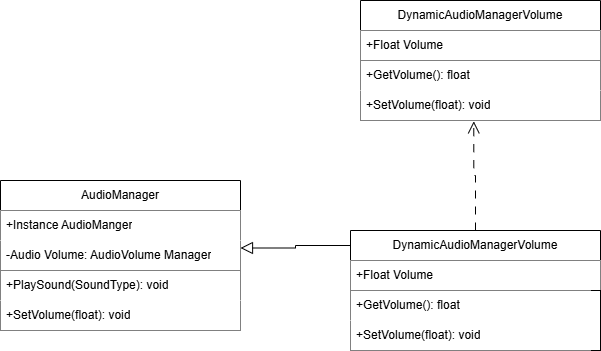

The diagram above was exported from draw.io. Its source (the exported page's mxGraphModel, read from the mxfile embedded in the PNG):
<mxGraphModel dx="1042" dy="607" grid="1" gridSize="10" guides="1" tooltips="1" connect="1" arrows="1" fold="1" page="1" pageScale="1" pageWidth="850" pageHeight="1100" math="0" shadow="0">
  <root>
    <mxCell id="0" />
    <mxCell id="1" parent="0" />
    <mxCell id="cYtTC3x0hwnKUUv5x0Gx-1" value="AudioManager" style="swimlane;fontStyle=0;childLayout=stackLayout;horizontal=1;startSize=30;horizontalStack=0;resizeParent=1;resizeParentMax=0;resizeLast=0;collapsible=1;marginBottom=0;whiteSpace=wrap;html=1;" vertex="1" parent="1">
      <mxGeometry x="190" y="290" width="240" height="90" as="geometry" />
    </mxCell>
    <mxCell id="cYtTC3x0hwnKUUv5x0Gx-2" value="+Instance AudioManger" style="text;strokeColor=none;fillColor=default;align=left;verticalAlign=middle;spacingLeft=4;spacingRight=4;overflow=hidden;points=[[0,0.5],[1,0.5]];portConstraint=eastwest;rotatable=0;whiteSpace=wrap;html=1;" vertex="1" parent="cYtTC3x0hwnKUUv5x0Gx-1">
      <mxGeometry y="30" width="240" height="30" as="geometry" />
    </mxCell>
    <mxCell id="cYtTC3x0hwnKUUv5x0Gx-3" value="-Audio Volume: AudioVolume Manager" style="text;strokeColor=none;fillColor=default;align=left;verticalAlign=middle;spacingLeft=4;spacingRight=4;overflow=hidden;points=[[0,0.5],[1,0.5]];portConstraint=eastwest;rotatable=0;whiteSpace=wrap;html=1;" vertex="1" parent="cYtTC3x0hwnKUUv5x0Gx-1">
      <mxGeometry y="60" width="240" height="30" as="geometry" />
    </mxCell>
    <mxCell id="cYtTC3x0hwnKUUv5x0Gx-9" value="" style="rounded=0;whiteSpace=wrap;html=1;" vertex="1" parent="1">
      <mxGeometry x="190" y="380" width="240" height="60" as="geometry" />
    </mxCell>
    <mxCell id="cYtTC3x0hwnKUUv5x0Gx-8" value="+PlaySound(SoundType): void" style="text;strokeColor=none;fillColor=default;align=left;verticalAlign=middle;spacingLeft=4;spacingRight=4;overflow=hidden;points=[[0,0.5],[1,0.5]];portConstraint=eastwest;rotatable=0;whiteSpace=wrap;html=1;" vertex="1" parent="1">
      <mxGeometry x="190" y="380" width="240" height="30" as="geometry" />
    </mxCell>
    <mxCell id="cYtTC3x0hwnKUUv5x0Gx-10" value="+SetVolume(float): void" style="text;strokeColor=none;fillColor=default;align=left;verticalAlign=middle;spacingLeft=4;spacingRight=4;overflow=hidden;points=[[0,0.5],[1,0.5]];portConstraint=eastwest;rotatable=0;whiteSpace=wrap;html=1;" vertex="1" parent="1">
      <mxGeometry x="190" y="410" width="240" height="30" as="geometry" />
    </mxCell>
    <mxCell id="cYtTC3x0hwnKUUv5x0Gx-21" style="edgeStyle=orthogonalEdgeStyle;rounded=0;orthogonalLoop=1;jettySize=auto;html=1;exitX=0;exitY=0.25;exitDx=0;exitDy=0;entryX=1;entryY=0.75;entryDx=0;entryDy=0;endArrow=block;endFill=0;startSize=10;endSize=10;" edge="1" parent="1" source="cYtTC3x0hwnKUUv5x0Gx-11" target="cYtTC3x0hwnKUUv5x0Gx-1">
      <mxGeometry relative="1" as="geometry" />
    </mxCell>
    <mxCell id="cYtTC3x0hwnKUUv5x0Gx-11" value="DynamicAudioManagerVolume" style="swimlane;fontStyle=0;childLayout=stackLayout;horizontal=1;startSize=30;horizontalStack=0;resizeParent=1;resizeParentMax=0;resizeLast=0;collapsible=1;marginBottom=0;whiteSpace=wrap;html=1;" vertex="1" parent="1">
      <mxGeometry x="540" y="340" width="250" height="60" as="geometry" />
    </mxCell>
    <mxCell id="cYtTC3x0hwnKUUv5x0Gx-12" value="+Float Volume" style="text;strokeColor=none;fillColor=default;align=left;verticalAlign=middle;spacingLeft=4;spacingRight=4;overflow=hidden;points=[[0,0.5],[1,0.5]];portConstraint=eastwest;rotatable=0;whiteSpace=wrap;html=1;" vertex="1" parent="cYtTC3x0hwnKUUv5x0Gx-11">
      <mxGeometry y="30" width="250" height="30" as="geometry" />
    </mxCell>
    <mxCell id="cYtTC3x0hwnKUUv5x0Gx-18" value="" style="rounded=0;whiteSpace=wrap;html=1;" vertex="1" parent="1">
      <mxGeometry x="540" y="400" width="250" height="60" as="geometry" />
    </mxCell>
    <mxCell id="cYtTC3x0hwnKUUv5x0Gx-19" value="+GetVolume(): float" style="text;strokeColor=none;fillColor=default;align=left;verticalAlign=middle;spacingLeft=4;spacingRight=4;overflow=hidden;points=[[0,0.5],[1,0.5]];portConstraint=eastwest;rotatable=0;whiteSpace=wrap;html=1;" vertex="1" parent="1">
      <mxGeometry x="540" y="400" width="240" height="30" as="geometry" />
    </mxCell>
    <mxCell id="cYtTC3x0hwnKUUv5x0Gx-20" value="+SetVolume(float): void" style="text;strokeColor=none;fillColor=default;align=left;verticalAlign=middle;spacingLeft=4;spacingRight=4;overflow=hidden;points=[[0,0.5],[1,0.5]];portConstraint=eastwest;rotatable=0;whiteSpace=wrap;html=1;" vertex="1" parent="1">
      <mxGeometry x="540" y="430" width="240" height="30" as="geometry" />
    </mxCell>
    <mxCell id="cYtTC3x0hwnKUUv5x0Gx-22" value="DynamicAudioManagerVolume" style="swimlane;fontStyle=0;childLayout=stackLayout;horizontal=1;startSize=30;horizontalStack=0;resizeParent=1;resizeParentMax=0;resizeLast=0;collapsible=1;marginBottom=0;whiteSpace=wrap;html=1;" vertex="1" parent="1">
      <mxGeometry x="550" y="110" width="240" height="60" as="geometry" />
    </mxCell>
    <mxCell id="cYtTC3x0hwnKUUv5x0Gx-23" value="+Float Volume" style="text;strokeColor=none;fillColor=default;align=left;verticalAlign=middle;spacingLeft=4;spacingRight=4;overflow=hidden;points=[[0,0.5],[1,0.5]];portConstraint=eastwest;rotatable=0;whiteSpace=wrap;html=1;" vertex="1" parent="cYtTC3x0hwnKUUv5x0Gx-22">
      <mxGeometry y="30" width="240" height="30" as="geometry" />
    </mxCell>
    <mxCell id="cYtTC3x0hwnKUUv5x0Gx-24" value="" style="rounded=0;whiteSpace=wrap;html=1;" vertex="1" parent="1">
      <mxGeometry x="550" y="170" width="240" height="60" as="geometry" />
    </mxCell>
    <mxCell id="cYtTC3x0hwnKUUv5x0Gx-25" value="+GetVolume(): float" style="text;strokeColor=none;fillColor=default;align=left;verticalAlign=middle;spacingLeft=4;spacingRight=4;overflow=hidden;points=[[0,0.5],[1,0.5]];portConstraint=eastwest;rotatable=0;whiteSpace=wrap;html=1;" vertex="1" parent="1">
      <mxGeometry x="550" y="170" width="240" height="30" as="geometry" />
    </mxCell>
    <mxCell id="cYtTC3x0hwnKUUv5x0Gx-26" value="+SetVolume(float): void" style="text;strokeColor=none;fillColor=default;align=left;verticalAlign=middle;spacingLeft=4;spacingRight=4;overflow=hidden;points=[[0,0.5],[1,0.5]];portConstraint=eastwest;rotatable=0;whiteSpace=wrap;html=1;" vertex="1" parent="1">
      <mxGeometry x="550" y="200" width="240" height="30" as="geometry" />
    </mxCell>
    <mxCell id="cYtTC3x0hwnKUUv5x0Gx-28" style="edgeStyle=orthogonalEdgeStyle;rounded=0;orthogonalLoop=1;jettySize=auto;html=1;entryX=0.472;entryY=1.027;entryDx=0;entryDy=0;entryPerimeter=0;dashed=1;dashPattern=8 8;endArrow=open;endFill=0;startSize=10;endSize=10;" edge="1" parent="1" source="cYtTC3x0hwnKUUv5x0Gx-11" target="cYtTC3x0hwnKUUv5x0Gx-26">
      <mxGeometry relative="1" as="geometry" />
    </mxCell>
  </root>
</mxGraphModel>